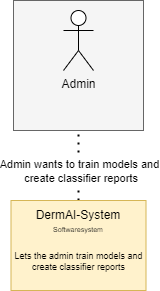

The diagram above was exported from draw.io. Its source (the exported page's mxGraphModel, read from the mxfile embedded in the PNG):
<mxGraphModel dx="703" dy="444" grid="1" gridSize="10" guides="1" tooltips="1" connect="1" arrows="1" fold="1" page="1" pageScale="1" pageWidth="827" pageHeight="1169" math="0" shadow="0">
  <root>
    <mxCell id="0" />
    <mxCell id="1" parent="0" />
    <mxCell id="kZnphsI6zPI48kDzl5fM-2" value="" style="whiteSpace=wrap;html=1;aspect=fixed;fillColor=#f5f5f5;strokeColor=#666666;fontColor=#333333;" parent="1" vertex="1">
      <mxGeometry x="195" y="140" width="130" height="130" as="geometry" />
    </mxCell>
    <mxCell id="kZnphsI6zPI48kDzl5fM-1" value="Admin" style="shape=umlActor;verticalLabelPosition=bottom;verticalAlign=top;html=1;outlineConnect=0;" parent="1" vertex="1">
      <mxGeometry x="245" y="150" width="30" height="60" as="geometry" />
    </mxCell>
    <mxCell id="kZnphsI6zPI48kDzl5fM-6" style="edgeStyle=orthogonalEdgeStyle;rounded=0;orthogonalLoop=1;jettySize=auto;html=1;exitX=0.5;exitY=0;exitDx=0;exitDy=0;" parent="1" edge="1">
      <mxGeometry relative="1" as="geometry">
        <mxPoint x="260" y="240" as="targetPoint" />
        <mxPoint x="260" y="240" as="sourcePoint" />
      </mxGeometry>
    </mxCell>
    <mxCell id="kZnphsI6zPI48kDzl5fM-8" value="" style="endArrow=none;dashed=1;html=1;dashPattern=1 3;strokeWidth=2;rounded=0;" parent="1" edge="1">
      <mxGeometry width="50" height="50" relative="1" as="geometry">
        <mxPoint x="260" y="340" as="sourcePoint" />
        <mxPoint x="260" y="270" as="targetPoint" />
      </mxGeometry>
    </mxCell>
    <mxCell id="kZnphsI6zPI48kDzl5fM-25" value="Admin wants to train models and&lt;br&gt;&amp;nbsp;create classifier reports" style="edgeLabel;html=1;align=center;verticalAlign=middle;resizable=0;points=[];" parent="kZnphsI6zPI48kDzl5fM-8" vertex="1" connectable="0">
      <mxGeometry x="-0.16" y="-1" relative="1" as="geometry">
        <mxPoint as="offset" />
      </mxGeometry>
    </mxCell>
    <mxCell id="kZnphsI6zPI48kDzl5fM-10" value="&lt;div&gt;&lt;br&gt;&lt;/div&gt;&lt;div&gt;&lt;br&gt;&lt;/div&gt;&lt;div&gt;&lt;br&gt;&lt;/div&gt;Lets the admin train models and create classifier reports" style="rounded=0;whiteSpace=wrap;html=1;fontSize=9;fillColor=#fff2cc;strokeColor=#d6b656;" parent="1" vertex="1">
      <mxGeometry x="192.5" y="340" width="135" height="90" as="geometry" />
    </mxCell>
    <mxCell id="kZnphsI6zPI48kDzl5fM-12" value="DermAI-System" style="text;html=1;align=center;verticalAlign=middle;whiteSpace=wrap;rounded=0;" parent="1" vertex="1">
      <mxGeometry x="200" y="340" width="120" height="30" as="geometry" />
    </mxCell>
    <mxCell id="kZnphsI6zPI48kDzl5fM-13" value="&lt;font&gt;Softwaresystem&lt;/font&gt;" style="text;html=1;align=center;verticalAlign=middle;whiteSpace=wrap;rounded=0;fontSize=7;" parent="1" vertex="1">
      <mxGeometry x="215" y="360" width="90" height="20" as="geometry" />
    </mxCell>
  </root>
</mxGraphModel>